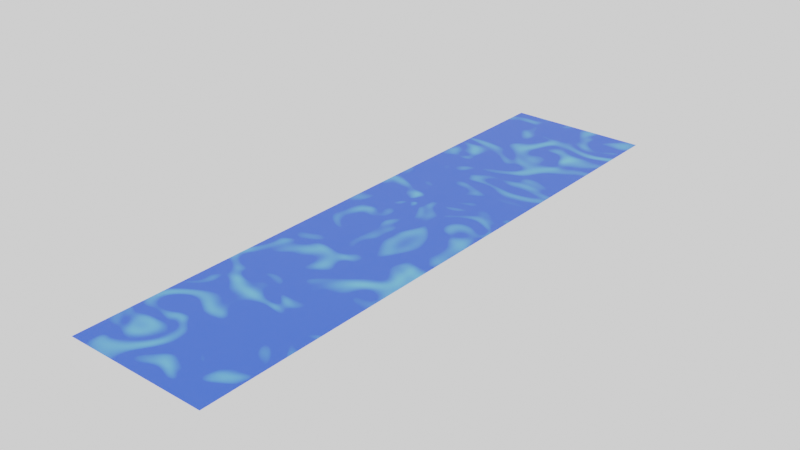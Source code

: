 # Source: Water.blend  (saved by Blender 3.1.7; exported with 4.5.12 LTS)
import bpy
from mathutils import Matrix  # noqa: F401  (used for matrix-valued properties, if any)

bpy.ops.wm.read_factory_settings(use_empty=True)
scene = bpy.context.scene
scene.name = 'Scene'

# ---- collections
col_collection = bpy.data.collections.new('Collection'); scene.collection.children.link(col_collection)

# ---- images (referenced by path relative to the original .blend; pixels are not part of the script)
import os
ASSET_DIR = os.environ.get("B2B_ASSET_DIR", "")  # directory of the original .blend (textures are referenced by path, not embedded)
HERE = os.path.dirname(os.path.abspath(__file__))  # packed textures are extracted next to this script under _unpacked/

def load_image(name, relpath, width, height, colorspace="sRGB"):
    """Load a texture the original file referenced (path relative to the .blend, or extracted next to this script)."""
    p = next((c for c in (os.path.join(HERE, relpath), os.path.join(ASSET_DIR, relpath)) if relpath and os.path.exists(c)), "")
    if p:
        img = bpy.data.images.load(p, check_existing=True)
        img.name = name
    else:  # same state as the original file: an image datablock whose file is absent (Cycles renders it pink)
        img = bpy.data.images.new(name, width, height)
        img.source = "FILE"
        img.filepath = "//" + (relpath or name)
    img.colorspace_settings.name = colorspace
    return img
img_water1 = load_image('Water1', 'Water1.png', 1024, 1024, 'sRGB')

# ---- materials (node trees are filled in below, after node groups)
mat_material_002 = bpy.data.materials.new('Material.002')
mat_material_001 = bpy.data.materials.new('Material.001')

# ---- material node trees
mat_material_002.use_nodes = True; mat_material_002.node_tree.nodes.clear()
_N = mat_material_002.node_tree.nodes; _L = mat_material_002.node_tree.links
n0 = _N.new('ShaderNodeBsdfPrincipled'); n0.name = 'Principled BSDF'; n0.location = (10, 300)
n0.distribution = 'GGX'
n0.subsurface_method = 'RANDOM_WALK_SKIN'
n0.inputs[0].default_value = (1.0, 0.7219, 0.2142, 1.0)
n0.inputs[3].default_value = 1.45
n0.inputs[27].default_value = (0.0, 0.0, 0.0, 1.0)
n0.inputs[28].default_value = 1.0
n1 = _N.new('ShaderNodeOutputMaterial'); n1.name = 'Material Output'; n1.location = (300, 300)
_L.new(n0.outputs[0], n1.inputs[0])
n1.is_active_output = True
mat_material_001.use_nodes = True; mat_material_001.node_tree.nodes.clear()
_N = mat_material_001.node_tree.nodes; _L = mat_material_001.node_tree.links
n0 = _N.new('ShaderNodeBsdfPrincipled'); n0.name = 'Principled BSDF'; n0.location = (10, 300)
n0.distribution = 'GGX'
n0.subsurface_method = 'RANDOM_WALK_SKIN'
n0.inputs[3].default_value = 1.45
n0.inputs[27].default_value = (0.0, 0.0, 0.0, 1.0)
n0.inputs[28].default_value = 1.0
n1 = _N.new('ShaderNodeOutputMaterial'); n1.name = 'Material Output'; n1.location = (300, 300)
n2 = _N.new('ShaderNodeTexNoise'); n2.name = 'Noise Texture'; n2.location = (-916, 222)
n2.inputs[2].default_value = 9.1
n2.inputs[4].default_value = 0.0
n2.inputs[8].default_value = 2.7
n3 = _N.new('ShaderNodeTexCoord'); n3.name = 'Texture Coordinate'; n3.location = (-1326, 214)
n4 = _N.new('ShaderNodeValToRGB'); n4.name = 'ColorRamp'; n4.location = (-558, 230)
while len(n4.color_ramp.elements) > 1: n4.color_ramp.elements.remove(n4.color_ramp.elements[-1])
n4.color_ramp.elements[0].position = 0.0; n4.color_ramp.elements[0].color = (0.1831, 0.7507, 1.0, 1.0)
_e = n4.color_ramp.elements.new(0.4545); _e.color = (0.03186, 0.1244, 1.0, 1.0)
n5 = _N.new('ShaderNodeTexImage'); n5.name = 'Image Texture'; n5.location = (711, 177)
n5.image = img_water1
_L.new(n0.outputs[0], n1.inputs[0])
_L.new(n4.outputs[0], n0.inputs[0])
_L.new(n2.outputs[0], n4.inputs[0])
_L.new(n3.outputs[2], n2.inputs[0])
n1.is_active_output = True

# ---- world
world_world = bpy.data.worlds.new('World'); scene.world = world_world
world_world.use_nodes = True; world_world.node_tree.nodes.clear()
_N = world_world.node_tree.nodes; _L = world_world.node_tree.links
n0 = _N.new('ShaderNodeOutputWorld'); n0.name = 'World Output'; n0.location = (300, 300)
n1 = _N.new('ShaderNodeBackground'); n1.name = 'Background'; n1.location = (10, 300)
n1.inputs[0].default_value = (1.0, 1.0, 1.0, 1.0)
_L.new(n1.outputs[0], n0.inputs[0])
n0.is_active_output = True
world_world.color = (0.05088, 0.05088, 0.05088)
world_world.use_sun_shadow = False
world_world.sun_shadow_jitter_overblur = 0.0

# ---- meshes
me_plane_002 = bpy.data.meshes.new('Plane.002')
me_plane_002.from_pydata([(-1.395, -5.774, 1.442), (1.395, -5.774, 1.442), (-1.395, 5.774, 1.442), (1.395, 5.774, 1.442)], [], [(0, 1, 3, 2)])
me_plane_002.polygons.foreach_set('material_index', [1])
_uv = me_plane_002.uv_layers.new(name='UVMap')
_uv.uv.foreach_set('vector', [0.2416, 1.0, 0.0, 1.0, 1.192e-07, 0.0, 0.2416, 0.0])
me_plane_002.materials.append(mat_material_002)
me_plane_002.materials.append(mat_material_001)
me_plane_002.use_remesh_fix_poles = True
me_plane_002.use_remesh_preserve_attributes = False
me_plane_002.update()

# ---- objects
ob_plane_002 = bpy.data.objects.new('Plane.002', me_plane_002)

# ---- transforms, parenting, visibility, modifiers, constraints
ob_plane_002.location = (0.0, 0.0, -0.0009873)
ob_plane_002.scale = (0.4111, 0.4111, 0.4111)

# ---- collection membership
col_collection.objects.link(ob_plane_002)

# ---- scene / render settings (as saved in the file)
scene.frame_start = 1; scene.frame_end = 250; scene.frame_set(1)
scene.render.engine = 'CYCLES'
scene.cycles.sampling_pattern = 'TABULATED_SOBOL'
scene.cycles.use_light_tree = False
scene.view_settings.view_transform = 'Filmic'
bpy.context.view_layer.update()

# ---- added for rendering (the .blend has no active camera): camera
cam_auto = bpy.data.cameras.new('AutoCamera')
cam_auto.lens = 50.0
cam_auto.sensor_width = 36.0
cam_auto.clip_end = 1000.0
ob_auto_camera = bpy.data.objects.new('AutoCamera', cam_auto)
scene.collection.objects.link(ob_auto_camera)
ob_auto_camera.location = (4.51842, -5.42211, 4.20666)
ob_auto_camera.rotation_euler = (1.09748, -7.21219e-08, 0.694738)
scene.camera = ob_auto_camera
bpy.context.view_layer.update()
